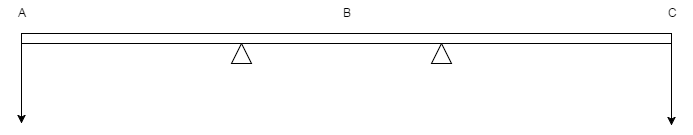

The diagram above was exported from draw.io. Its source (the exported page's mxGraphModel, read from the mxfile embedded in the PNG):
<mxGraphModel dx="1112" dy="220" grid="0" gridSize="10" guides="1" tooltips="1" connect="1" arrows="1" fold="1" page="0" pageScale="1.5" pageWidth="826" pageHeight="1169" background="#ffffff" math="0">
  <root>
    <mxCell id="0" style=";html=1;" />
    <mxCell id="1" style=";html=1;" parent="0" />
    <mxCell id="185" value="" style="whiteSpace=wrap;html=1;" vertex="1" parent="1">
      <mxGeometry x="300" y="580" width="650" height="10" as="geometry" />
    </mxCell>
    <mxCell id="186" value="" style="triangle;whiteSpace=wrap;html=1;rotation=-90;" vertex="1" parent="1">
      <mxGeometry x="510" y="590" width="20" height="20" as="geometry" />
    </mxCell>
    <mxCell id="187" value="" style="triangle;whiteSpace=wrap;html=1;rotation=-90;" vertex="1" parent="1">
      <mxGeometry x="710" y="590" width="20" height="20" as="geometry" />
    </mxCell>
    <mxCell id="192" value="" style="endArrow=classic;html=1;exitX=0;exitY=0.75;" edge="1" parent="1" source="185">
      <mxGeometry width="50" height="50" relative="1" as="geometry">
        <mxPoint x="30" y="440" as="sourcePoint" />
        <mxPoint x="300" y="670" as="targetPoint" />
      </mxGeometry>
    </mxCell>
    <mxCell id="193" value="" style="endArrow=classic;html=1;exitX=0;exitY=0.75;" edge="1" parent="1">
      <mxGeometry x="950" y="590" width="50" height="50" as="geometry">
        <mxPoint x="950" y="590" as="sourcePoint" />
        <mxPoint x="950" y="672" as="targetPoint" />
      </mxGeometry>
    </mxCell>
    <mxCell id="195" value="A" style="text;html=1;strokeColor=none;fillColor=none;align=center;verticalAlign=middle;whiteSpace=wrap;overflow=hidden;" vertex="1" parent="1">
      <mxGeometry x="280" y="548" width="40" height="20" as="geometry" />
    </mxCell>
    <mxCell id="196" value="C&lt;div&gt;&lt;br&gt;&lt;/div&gt;" style="text;html=1;strokeColor=none;fillColor=none;align=center;verticalAlign=middle;whiteSpace=wrap;overflow=hidden;" vertex="1" parent="1">
      <mxGeometry x="930" y="548" width="40" height="20" as="geometry" />
    </mxCell>
    <mxCell id="197" value="B" style="text;html=1;strokeColor=none;fillColor=none;align=center;verticalAlign=middle;whiteSpace=wrap;overflow=hidden;" vertex="1" parent="1">
      <mxGeometry x="605" y="548" width="40" height="20" as="geometry" />
    </mxCell>
  </root>
</mxGraphModel>